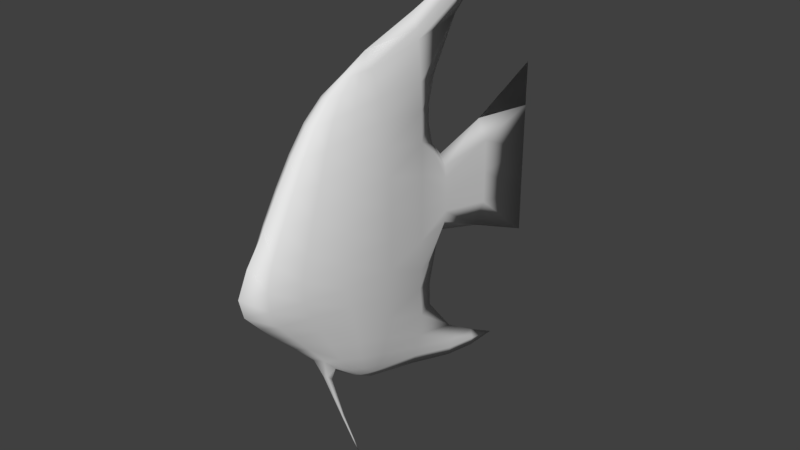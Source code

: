 # Source: engelfish.blend  (saved by Blender 2.78.0; exported with 4.5.12 LTS)
import bpy
from mathutils import Matrix  # noqa: F401  (used for matrix-valued properties, if any)

bpy.ops.wm.read_factory_settings(use_empty=True)
scene = bpy.context.scene
scene.name = 'Scene'

# ---- collections
col_collection_1 = bpy.data.collections.new('Collection 1'); scene.collection.children.link(col_collection_1)
col_collection_10 = bpy.data.collections.new('Collection 10'); scene.collection.children.link(col_collection_10)

# ---- materials (node trees are filled in below, after node groups)
mat_material = bpy.data.materials.new('Material')
mat_material.alpha_threshold = 0.0
mat_material.use_transparent_shadow = False
mat_material.roughness = 0.5

# ---- material node trees

# ---- world
world_world = bpy.data.worlds.new('World'); scene.world = world_world
world_world.color = (0.05088, 0.05088, 0.05088)
world_world.use_sun_shadow = False
world_world.sun_shadow_jitter_overblur = 0.0
world_world.cycles.sampling_method = 'MANUAL'

# ---- meshes
me_sphere = bpy.data.meshes.new('Sphere')
me_sphere.from_pydata([(0.03987, 0.0004742, 0.9805), (0.07371, 0.001071, 0.9233), (0.1049, 0.001682, 0.8306), (0.1322, 0.002509, 0.7058), (0.1546, 0.003498, 0.5537), (0.1713, 0.0009352, 0.3822), (0.1816, -3.874e-07, 0.1951), (0.185, -4.47e-07, 7.451e-08), (0.1816, 1.979e-05, -0.195), (0.1713, 0.003731, -0.3744), (0.1546, 0.008578, -0.5365), (0.1322, 0.01263, -0.679), (0.1049, 0.01289, -0.8028), (0.07371, 0.0124, -0.8963), (0.03987, 0.01169, -0.9548), (0.0372, -0.07082, 0.9788), (0.06845, -0.1322, 0.9164), (0.09726, -0.1863, 0.8177), (0.1225, -0.2311, 0.6865), (0.1432, -0.2664, 0.5285), (0.1586, -0.3071, 0.3585), (0.1681, -0.3431, 0.1783), (0.1713, -0.373, -0.003465), (0.1681, -0.362, -0.1654), (0.1586, -0.319, -0.3057), (0.1432, -0.2732, -0.4555), (0.1225, -0.2234, -0.602), (0.09726, -0.1732, -0.7438), (0.06845, -0.1168, -0.8578), (0.0372, -0.05491, -0.9368), (0.02957, -0.1285, 0.9759), (0.05349, -0.2396, 0.9077), (0.07554, -0.331, 0.7992), (0.09486, -0.4126, 0.6615), (0.1107, -0.4805, 0.4995), (0.1225, -0.552, 0.3298), (0.1298, -0.6173, 0.156), (0.1322, -0.6598, 0.005451), (0.1298, -0.654, -0.1271), (0.1225, -0.595, -0.2529), (0.1107, -0.5127, -0.388), (0.09486, -0.4222, -0.5339), (0.07554, -0.3279, -0.687), (0.05349, -0.2234, -0.8188), (0.02957, -0.1108, -0.9204), (0.01816, -0.1657, 0.9732), (0.0311, -0.3081, 0.9001), (0.04303, -0.4299, 0.788), (0.05349, -0.535, 0.6454), (0.06207, -0.6335, 0.4853), (0.06845, -0.7289, 0.3176), (0.07238, -0.8139, 0.1509), (0.0737, -0.8582, 0.008126), (0.07238, -0.8524, -0.119), (0.06845, -0.7901, -0.2416), (0.06207, -0.6829, -0.3657), (0.05349, -0.5616, -0.5031), (0.04303, -0.4327, -0.6521), (0.03414, -0.3306, -0.7585), (0.01816, -0.1476, -0.9081), (-5.821e-11, -0.1784, 0.9872), (-5.821e-11, -0.3311, 0.897), (-5.821e-11, -0.4635, 0.7834), (-5.821e-11, -0.5814, 0.6415), (-5.821e-11, -0.6918, 0.4827), (-5.821e-11, -0.7982, 0.3171), (-5.821e-11, -0.9263, 0.1459), (-5.821e-11, -0.998, -0.003515), (-5.821e-11, -0.9662, -0.1261), (-5.821e-11, -0.8616, -0.2445), (-5.821e-11, -0.7468, -0.367), (-5.821e-11, -0.613, -0.4976), (-5.821e-11, -0.4709, -0.6429), (-5.821e-11, -0.3206, -0.7857), (-5.821e-11, -0.1603, -0.9034), (-5.821e-11, 0.000162, 1.073), (-5.821e-11, 0.01127, -1.008), (0.01357, 0.4227, 1.097), (0.0255, 0.4233, 1.033), (0.0365, 0.4239, 0.9293), (0.04614, 0.4247, 0.7895), (0.05406, 0.4257, 0.6192), (0.05994, 0.4231, 0.427), (0.06356, 0.4222, 0.2174), (0.06478, 0.4222, -0.001113), (0.06356, 0.4222, -0.2196), (0.05994, 0.4259, -0.4205), (0.0531, 0.4286, -0.559), (0.04368, 0.4607, -0.7659), (0.0442, 0.4287, -0.8995), (0.0255, 0.4346, -1.005), (0.01357, 0.4339, -1.071), (-5.821e-11, 0.4021, 1.2), (-5.821e-11, 0.4334, -1.13), (-5.821e-11, 1.064, 0.3691), (0.01876, 1.119, 0.2062), (0.01997, 1.118, -0.00961), (0.01876, 1.119, -0.2243), (-5.821e-11, 1.066, -0.3795), (0.01357, 0.7401, 1.258), (0.0255, 0.7591, 1.197), (-5.821e-11, 0.7895, 1.098), (-5.821e-11, 1.586, 0.6028), (-5.821e-11, 0.7229, 1.315), (2.91e-11, 1.585, 0.3023), (-5.821e-11, 0.8068, -1.024), (0.0255, 0.8063, -1.129), (0.01357, 0.8056, -1.195), (-5.821e-11, 0.8052, -1.254), (-7.276e-11, 1.585, -0.01099), (4.366e-11, 1.585, -0.3242), (-5.821e-11, 1.588, -0.6122), (0.04821, 0.675, 0.1064), (0.04572, 0.675, -0.1857), (-5.821e-11, 0.675, -0.2595), (-5.821e-11, 0.675, 0.2569), (0.04943, 0.675, -0.004599), (0.03742, 0.6774, 0.1849), (0.04821, 0.675, -0.1155), (0.01357, 0.9948, 1.348), (-5.821e-11, 1.014, 1.287), (-5.821e-11, 0.9776, 1.405), (-5.821e-11, 1.053, -1.177), (0.01357, 1.053, -1.243), (-5.821e-11, 1.052, -1.302), (-5.821e-11, 0.6019, 0.7857), (-5.821e-11, 0.559, 0.6256), (-5.821e-11, 0.5583, 0.4938), (-5.821e-11, 0.5884, -0.6021), (-5.821e-11, 0.5924, -0.7617), (-5.821e-11, 1.304, 1.479), (-5.821e-11, 1.288, -1.308), (0.04387, 0.554, 0.3198), (-5.821e-11, 0.5947, 0.3512), (-5.821e-11, 0.6145, -0.4989), (0.02993, 0.5302, -0.44), (0.01772, -0.3835, -0.7946), (0.01436, -0.3439, -0.8357), (-7.276e-11, -0.3983, -0.7927), (-7.276e-11, -0.3373, -0.8508), (0.002673, -0.1605, -1.388), (0.002312, -0.1548, -1.386), (-2.791e-11, -0.1614, -1.389), (-2.791e-11, -0.1527, -1.386), (-3.922e-11, -0.061, -1.636), (0.004251, -0.2394, -1.159), (-2.091e-11, -0.2359, -1.16), (-2.091e-11, -0.2531, -1.162), (0.004997, -0.2509, -1.16), (-4.683e-11, -0.2866, -1.005), (-4.683e-11, -0.3257, -0.9773), (0.01136, -0.3172, -0.9772), (0.009304, -0.2917, -0.9974)], [], [(5, 4, 19, 20), (13, 12, 27, 28), (6, 5, 20, 21), (14, 13, 28, 29), (7, 6, 21, 22), (0, 75, 15), (76, 14, 29), (8, 7, 22, 23), (1, 0, 15, 16), (9, 8, 23, 24), (2, 1, 16, 17), (10, 9, 24, 25), (3, 2, 17, 18), (11, 10, 25, 26), (4, 3, 18, 19), (12, 11, 26, 27), (24, 23, 38, 39), (17, 16, 31, 32), (25, 24, 39, 40), (18, 17, 32, 33), (26, 25, 40, 41), (19, 18, 33, 34), (27, 26, 41, 42), (20, 19, 34, 35), (28, 27, 42, 43), (21, 20, 35, 36), (29, 28, 43, 44), (22, 21, 36, 37), (15, 75, 30), (76, 29, 44), (23, 22, 37, 38), (16, 15, 30, 31), (43, 42, 57, 58), (36, 35, 50, 51), (44, 43, 58, 59), (37, 36, 51, 52), (30, 75, 45), (76, 44, 59), (38, 37, 52, 53), (31, 30, 45, 46), (39, 38, 53, 54), (32, 31, 46, 47), (40, 39, 54, 55), (33, 32, 47, 48), (41, 40, 55, 56), (34, 33, 48, 49), (42, 41, 56, 57), (35, 34, 49, 50), (47, 46, 61, 62), (55, 54, 69, 70), (48, 47, 62, 63), (56, 55, 70, 71), (49, 48, 63, 64), (57, 56, 71, 72), (50, 49, 64, 65), (58, 57, 136, 137), (51, 50, 65, 66), (59, 58, 73, 74), (52, 51, 66, 67), (45, 75, 60), (76, 59, 74), (53, 52, 67, 68), (46, 45, 60, 61), (54, 53, 68, 69), (9, 10, 87, 86), (2, 3, 80, 79), (10, 11, 88, 87), (3, 4, 81, 80), (11, 12, 89, 88), (4, 5, 82, 81), (75, 0, 77, 92), (12, 13, 90, 89), (5, 6, 83, 82), (14, 76, 93, 91), (13, 14, 91, 90), (6, 7, 84, 83), (7, 8, 85, 84), (0, 1, 78, 77), (8, 9, 86, 85), (1, 2, 79, 78), (83, 84, 116, 112), (84, 85, 118, 116), (82, 83, 132), (85, 86, 113, 118), (79, 80, 101), (77, 78, 100, 99), (92, 77, 99, 103), (78, 79, 101, 100), (91, 93, 108, 107), (90, 91, 107, 106), (88, 89, 105), (89, 90, 106, 105), (82, 132, 133, 127), (87, 135, 86), (96, 97, 110, 109), (94, 95, 104, 102), (97, 98, 111, 110), (95, 96, 109, 104), (103, 99, 119, 121), (115, 117, 94), (117, 112, 95, 94), (113, 114, 98), (118, 113, 98, 97), (112, 116, 96, 95), (116, 118, 97, 96), (99, 100, 120, 119), (101, 120, 100), (107, 108, 124, 123), (106, 107, 123, 122), (106, 122, 105), (80, 81, 125), (80, 125, 101), (126, 81, 127), (127, 81, 82), (87, 88, 128), (88, 105, 129), (87, 128, 134, 135), (119, 130, 121), (120, 130, 119), (124, 131, 123), (123, 131, 122), (133, 132, 117, 115), (132, 83, 112, 117), (125, 81, 126), (135, 134, 114), (86, 135, 113), (128, 88, 129), (113, 135, 114), (146, 145, 141, 143), (144, 143, 141), (73, 58, 137, 139), (57, 72, 138, 136), (140, 142, 144), (141, 140, 144), (148, 147, 142, 140), (145, 148, 140, 141), (152, 151, 148, 145), (151, 150, 147, 148), (149, 152, 145, 146), (139, 137, 152, 149), (136, 138, 150, 151), (137, 136, 151, 152)])
me_sphere.polygons.foreach_set('use_smooth', [True] * 142)
_uv = me_sphere.uv_layers.new(name='UVMap')
_uv.uv.foreach_set('vector', [0.3314, 0.5821, 0.3307, 0.6381, 0.2434, 0.628, 0.2312, 0.5725, 0.338, 0.1618, 0.3389, 0.1935, 0.2789, 0.2116, 0.297, 0.174, 0.3325, 0.5208, 0.3314, 0.5821, 0.2312, 0.5725, 0.2205, 0.5136, 0.3365, 0.14, 0.338, 0.1618, 0.297, 0.174, 0.3153, 0.1461, 0.3334, 0.4569, 0.3325, 0.5208, 0.2205, 0.5136, 0.2116, 0.4542, 0.3227, 0.7829, 0.3201, 0.8162, 0.2993, 0.781, 0.3344, 0.1183, 0.3365, 0.14, 0.3153, 0.1461, 0.3343, 0.3929, 0.3334, 0.4569, 0.2116, 0.4542, 0.2158, 0.4013, 0.3245, 0.7612, 0.3227, 0.7829, 0.2993, 0.781, 0.2815, 0.7566, 0.3359, 0.3342, 0.3343, 0.3929, 0.2158, 0.4013, 0.2301, 0.3554, 0.3265, 0.7293, 0.3245, 0.7612, 0.2815, 0.7566, 0.2663, 0.7227, 0.3376, 0.2812, 0.3359, 0.3342, 0.2301, 0.3554, 0.2453, 0.3062, 0.3286, 0.6879, 0.3265, 0.7293, 0.2663, 0.7227, 0.2536, 0.6796, 0.3391, 0.2345, 0.3376, 0.2812, 0.2453, 0.3062, 0.262, 0.258, 0.3307, 0.6381, 0.3286, 0.6879, 0.2536, 0.6796, 0.2434, 0.628, 0.3389, 0.1935, 0.3391, 0.2345, 0.262, 0.258, 0.2789, 0.2116, 0.2301, 0.3554, 0.2158, 0.4013, 0.1195, 0.4127, 0.1385, 0.3714, 0.2663, 0.7227, 0.2815, 0.7566, 0.2471, 0.7529, 0.2199, 0.7168, 0.2453, 0.3062, 0.2301, 0.3554, 0.1385, 0.3714, 0.1652, 0.3265, 0.2536, 0.6796, 0.2663, 0.7227, 0.2199, 0.7168, 0.1946, 0.6719, 0.262, 0.258, 0.2453, 0.3062, 0.1652, 0.3265, 0.195, 0.2777, 0.2434, 0.628, 0.2536, 0.6796, 0.1946, 0.6719, 0.173, 0.6189, 0.2789, 0.2116, 0.262, 0.258, 0.195, 0.2777, 0.2268, 0.2269, 0.2312, 0.5725, 0.2434, 0.628, 0.173, 0.6189, 0.1504, 0.5628, 0.297, 0.174, 0.2789, 0.2116, 0.2268, 0.2269, 0.2619, 0.1842, 0.2205, 0.5136, 0.2312, 0.5725, 0.1504, 0.5628, 0.1301, 0.5054, 0.3153, 0.1461, 0.297, 0.174, 0.2619, 0.1842, 0.2972, 0.1506, 0.2116, 0.4542, 0.2205, 0.5136, 0.1301, 0.5054, 0.1172, 0.456, 0.2993, 0.781, 0.3201, 0.8162, 0.2802, 0.7797, 0.3344, 0.1183, 0.3153, 0.1461, 0.2972, 0.1506, 0.2158, 0.4013, 0.2116, 0.4542, 0.1172, 0.456, 0.1195, 0.4127, 0.2815, 0.7566, 0.2993, 0.781, 0.2802, 0.7797, 0.2471, 0.7529, 0.2619, 0.1842, 0.2268, 0.2269, 0.1893, 0.2347, 0.2242, 0.1995, 0.1301, 0.5054, 0.1504, 0.5628, 0.08925, 0.5596, 0.06267, 0.5034, 0.2972, 0.1506, 0.2619, 0.1842, 0.2242, 0.1995, 0.2846, 0.1525, 0.1172, 0.456, 0.1301, 0.5054, 0.06267, 0.5034, 0.04939, 0.4558, 0.2802, 0.7797, 0.3201, 0.8162, 0.2675, 0.7797, 0.3344, 0.1183, 0.2972, 0.1506, 0.2846, 0.1525, 0.1195, 0.4127, 0.1172, 0.456, 0.04939, 0.4558, 0.05209, 0.4141, 0.2471, 0.7529, 0.2802, 0.7797, 0.2675, 0.7797, 0.2244, 0.7523, 0.1385, 0.3714, 0.1195, 0.4127, 0.05209, 0.4141, 0.0723, 0.3738, 0.2199, 0.7168, 0.2471, 0.7529, 0.2244, 0.7523, 0.1864, 0.7155, 0.1652, 0.3265, 0.1385, 0.3714, 0.0723, 0.3738, 0.1062, 0.3316, 0.1946, 0.6719, 0.2199, 0.7168, 0.1864, 0.7155, 0.1522, 0.6692, 0.195, 0.2777, 0.1652, 0.3265, 0.1062, 0.3316, 0.1459, 0.2849, 0.173, 0.6189, 0.1946, 0.6719, 0.1522, 0.6692, 0.1199, 0.616, 0.2268, 0.2269, 0.195, 0.2777, 0.1459, 0.2849, 0.1893, 0.2347, 0.1504, 0.5628, 0.173, 0.6189, 0.1199, 0.616, 0.08925, 0.5596, 0.1864, 0.7155, 0.2244, 0.7523, 0.2129, 0.7573, 0.1693, 0.7206, 0.1062, 0.3316, 0.0723, 0.3738, 0.03993, 0.3672, 0.07709, 0.3244, 0.1522, 0.6692, 0.1864, 0.7155, 0.1693, 0.7206, 0.1291, 0.6741, 0.1459, 0.2849, 0.1062, 0.3316, 0.07709, 0.3244, 0.1215, 0.2796, 0.1199, 0.616, 0.1522, 0.6692, 0.1291, 0.6741, 0.09174, 0.6207, 0.1893, 0.2347, 0.1459, 0.2849, 0.1215, 0.2796, 0.17, 0.2312, 0.08925, 0.5596, 0.1199, 0.616, 0.09174, 0.6207, 0.05687, 0.5641, 0.979, 0.7021, 0.9451, 0.781, 0.9421, 0.69, 0.956, 0.6547, 0.06267, 0.5034, 0.08925, 0.5596, 0.05687, 0.5641, 0.01783, 0.5033, 0.2846, 0.1525, 0.2242, 0.1995, 0.224, 0.1849, 0.2779, 0.1496, 0.04939, 0.4558, 0.06267, 0.5034, 0.01783, 0.5033, -0.003261, 0.4512, 0.2675, 0.7797, 0.3201, 0.8162, 0.262, 0.7863, 0.3344, 0.1183, 0.2846, 0.1525, 0.2779, 0.1496, 0.05209, 0.4141, 0.04939, 0.4558, -0.003261, 0.4512, 0.007214, 0.4097, 0.2244, 0.7523, 0.2675, 0.7797, 0.262, 0.7863, 0.2129, 0.7573, 0.0723, 0.3738, 0.05209, 0.4141, 0.007214, 0.4097, 0.03993, 0.3672, 0.3359, 0.3342, 0.3376, 0.2812, 0.48, 0.2686, 0.4806, 0.3154, 0.3265, 0.7293, 0.3286, 0.6879, 0.4682, 0.7268, 0.4648, 0.7737, 0.3376, 0.2812, 0.3391, 0.2345, 0.4879, 0.1983, 0.48, 0.2686, 0.3286, 0.6879, 0.3307, 0.6381, 0.4721, 0.6695, 0.4682, 0.7268, 0.3391, 0.2345, 0.3389, 0.1935, 0.475, 0.1541, 0.4879, 0.1983, 0.3307, 0.6381, 0.3314, 0.5821, 0.4754, 0.6046, 0.4721, 0.6695, 0.3201, 0.8162, 0.3227, 0.7829, 0.4608, 0.8306, 0.4519, 0.8645, 0.3389, 0.1935, 0.338, 0.1618, 0.4758, 0.1181, 0.475, 0.1541, 0.3314, 0.5821, 0.3325, 0.5208, 0.4784, 0.5332, 0.4754, 0.6046, 0.3365, 0.14, 0.3344, 0.1183, 0.4737, 0.07558, 0.4746, 0.09584, 0.338, 0.1618, 0.3365, 0.14, 0.4746, 0.09584, 0.4758, 0.1181, 0.3325, 0.5208, 0.3334, 0.4569, 0.4804, 0.4585, 0.4784, 0.5332, 0.3334, 0.4569, 0.3343, 0.3929, 0.4807, 0.3835, 0.4804, 0.4585, 0.3227, 0.7829, 0.3245, 0.7612, 0.4624, 0.8087, 0.4608, 0.8306, 0.3343, 0.3929, 0.3359, 0.3342, 0.4806, 0.3154, 0.4807, 0.3835, 0.3245, 0.7612, 0.3265, 0.7293, 0.4648, 0.7737, 0.4624, 0.8087, 0.4784, 0.5332, 0.4804, 0.4585, 0.5684, 0.4588, 0.5676, 0.4977, 0.4804, 0.4585, 0.4807, 0.3835, 0.5693, 0.4198, 0.5684, 0.4588, 0.4754, 0.6046, 0.4784, 0.5332, 0.5224, 0.5704, 0.4807, 0.3835, 0.4806, 0.3154, 0.5697, 0.3952, 0.5693, 0.4198, 0.4648, 0.7737, 0.4682, 0.7268, 0.5835, 0.8383, 0.4608, 0.8306, 0.4624, 0.8087, 0.5703, 0.871, 0.5626, 0.8912, 0.4519, 0.8645, 0.4608, 0.8306, 0.5626, 0.8912, 0.5555, 0.9099, 0.4624, 0.8087, 0.4648, 0.7737, 0.5835, 0.8383, 0.5703, 0.871, 0.4746, 0.09584, 0.4737, 0.07558, 0.5948, 0.0292, 0.596, 0.0494, 0.4758, 0.1181, 0.4746, 0.09584, 0.596, 0.0494, 0.5971, 0.07132, 0.4879, 0.1983, 0.475, 0.1541, 0.5997, 0.1066, 0.475, 0.1541, 0.4758, 0.1181, 0.5971, 0.07132, 0.5997, 0.1066, 0.4754, 0.6046, 0.5224, 0.5704, 0.5404, 0.5849, 0.5231, 0.6312, 0.48, 0.2686, 0.5171, 0.3072, 0.4806, 0.3154, 0.723, 0.4612, 0.7257, 0.3881, 0.8841, 0.3602, 0.8807, 0.4654, 0.7023, 0.5895, 0.7212, 0.5347, 0.8779, 0.5707, 0.8761, 0.6718, 0.7257, 0.3881, 0.7105, 0.3349, 0.889, 0.2635, 0.8841, 0.3602, 0.7212, 0.5347, 0.723, 0.4612, 0.8807, 0.4654, 0.8779, 0.5707, 0.5555, 0.9099, 0.5626, 0.8912, 0.6447, 0.9268, 0.6376, 0.9455, 0.5683, 0.5539, 0.5678, 0.5253, 0.7023, 0.5895, 0.5678, 0.5253, 0.5676, 0.4977, 0.7212, 0.5347, 0.7023, 0.5895, 0.5697, 0.3952, 0.5733, 0.3642, 0.7105, 0.3349, 0.5693, 0.4198, 0.5697, 0.3952, 0.7105, 0.3349, 0.7257, 0.3881, 0.5676, 0.4977, 0.5684, 0.4588, 0.723, 0.4612, 0.7212, 0.5347, 0.5684, 0.4588, 0.5693, 0.4198, 0.7257, 0.3881, 0.723, 0.4612, 0.5626, 0.8912, 0.5703, 0.871, 0.6526, 0.9067, 0.6447, 0.9268, 0.5835, 0.8383, 0.6526, 0.9067, 0.5703, 0.871, 0.596, 0.0494, 0.5948, 0.0292, 0.6755, 0.009656, 0.6765, 0.02976, 0.5971, 0.07132, 0.596, 0.0494, 0.6765, 0.02976, 0.678, 0.05172, 0.5971, 0.07132, 0.678, 0.05172, 0.5997, 0.1066, 0.4682, 0.7268, 0.4721, 0.6695, 0.5296, 0.7296, 0.4682, 0.7268, 0.5296, 0.7296, 0.5835, 0.8383, 0.52, 0.6751, 0.4721, 0.6695, 0.5231, 0.6312, 0.5231, 0.6312, 0.4721, 0.6695, 0.4754, 0.6046, 0.48, 0.2686, 0.4879, 0.1983, 0.5354, 0.2512, 0.4879, 0.1983, 0.5997, 0.1066, 0.5344, 0.1982, 0.48, 0.2686, 0.5354, 0.2512, 0.5459, 0.285, 0.5171, 0.3072, 0.6447, 0.9268, 0.7439, 0.977, 0.6376, 0.9455, 0.6526, 0.9067, 0.7439, 0.977, 0.6447, 0.9268, 0.6755, 0.009656, 0.7532, 0.004849, 0.6765, 0.02976, 0.6765, 0.02976, 0.7532, 0.004849, 0.678, 0.05172, 0.5404, 0.5849, 0.5224, 0.5704, 0.5678, 0.5253, 0.5683, 0.5539, 0.5224, 0.5704, 0.4784, 0.5332, 0.5676, 0.4977, 0.5678, 0.5253, 0.5296, 0.7296, 0.4721, 0.6695, 0.52, 0.6751, 0.5171, 0.3072, 0.5459, 0.285, 0.5733, 0.3642, 0.4806, 0.3154, 0.5171, 0.3072, 0.5697, 0.3952, 0.5354, 0.2512, 0.4879, 0.1983, 0.5344, 0.1982, 0.5697, 0.3952, 0.5171, 0.3072, 0.5733, 0.3642, 0.9372, 0.4464, 0.9342, 0.4478, 0.9233, 0.3028, 0.9258, 0.3021, 0.912, 0.1529, 0.9258, 0.3021, 0.9233, 0.3028, 0.9871, 0.6781, 0.979, 0.7021, 0.956, 0.6547, 0.9629, 0.6415, 0.9451, 0.781, 0.912, 0.7903, 0.9284, 0.6935, 0.9421, 0.69, 0.9198, 0.3031, 0.9171, 0.3023, 0.912, 0.1529, 0.9233, 0.3028, 0.9198, 0.3031, 0.912, 0.1529, 0.9277, 0.4503, 0.9242, 0.4497, 0.9171, 0.3023, 0.9198, 0.3031, 0.9342, 0.4478, 0.9277, 0.4503, 0.9198, 0.3031, 0.9233, 0.3028, 0.9451, 0.5499, 0.9363, 0.5667, 0.9277, 0.4503, 0.9342, 0.4478, 0.9363, 0.5667, 0.9278, 0.5687, 0.9242, 0.4497, 0.9277, 0.4503, 0.9501, 0.5437, 0.9451, 0.5499, 0.9342, 0.4478, 0.9372, 0.4464, 0.9629, 0.6415, 0.956, 0.6547, 0.9451, 0.5499, 0.9501, 0.5437, 0.9421, 0.69, 0.9284, 0.6935, 0.9278, 0.5687, 0.9363, 0.5667, 0.956, 0.6547, 0.9421, 0.69, 0.9363, 0.5667, 0.9451, 0.5499])
me_sphere.materials.append(mat_material)
me_sphere.use_remesh_preserve_volume = False
me_sphere.use_remesh_preserve_attributes = False
me_sphere.use_mirror_vertex_groups = False
me_sphere.update()
arm_armature = bpy.data.armatures.new('Armature')  # bones are not reproduced

# ---- objects
ob_sphere = bpy.data.objects.new('Sphere', me_sphere)
ob_armature = bpy.data.objects.new('Armature', arm_armature)

# ---- transforms, parenting, visibility, modifiers, constraints
ob_sphere.parent = ob_armature
ob_sphere.matrix_parent_inverse = Matrix(((1.0, 2.15e-16, 2.219e-16, 1.964e-16), (2.219e-16, -4.371e-08, -1.0, -3.994e-08), (-2.15e-16, 1.0, -4.371e-08, 0.9136), (0.0, 0.0, 0.0, 1.0)))
ob_sphere.location = (0.0, 0.0, 0.0)
ob_sphere.lineart.crease_threshold = 0.0
_vg = ob_sphere.vertex_groups.new(name='Bone')
for _i, _w in zip([0, 1, 2, 3, 4, 5, 6, 7, 8, 9, 10, 11, 12, 13, 14, 15, 16, 17, 18, 19, 20, 21, 22, 23, 24, 25, 26, 27, 28, 29, 30, 31, 32, 33, 34, 35, 36, 37, 38, 39, 40, 41, 42, 43, 44, 45, 46, 47, 48, 49, 50, 51, 52, 53, 54, 55, 56, 57, 58, 59, 60, 61, 62, 63, 64, 65, 66, 67, 68, 69, 70, 71, 72, 73, 74, 75, 76, 136, 137, 138, 139, 140, 141, 142, 143, 144, 145, 146, 147, 148, 149, 150, 151, 152], [0.0726, 0.07802, 0.08713, 0.09962, 0.1172, 0.153, 0.2564, 0.7551, 0.2553, 0.1575, 0.1188, 0.09477, 0.07971, 0.06873, 0.05873, 0.09703, 0.136, 0.1934, 0.277, 0.4097, 0.6629, 0.8648, 0.9566, 0.8798, 0.7372, 0.5672, 0.3842, 0.2555, 0.1732, 0.1139, 0.1161, 0.1928, 0.2959, 0.4491, 0.6689, 0.8505, 0.9608, 0.991, 0.9768, 0.9128, 0.7914, 0.6157, 0.4179, 0.2713, 0.1658, 0.129, 0.2356, 0.3721, 0.5842, 0.7786, 0.9146, 0.9822, 0.9981, 0.9914, 0.9592, 0.8765, 0.7289, 0.5207, 0.3752, 0.2028, 0.1284, 0.2518, 0.4017, 0.6256, 0.8094, 0.9314, 0.9901, 0.9963, 0.9896, 0.9617, 0.8908, 0.7602, 0.5728, 0.3522, 0.2223, 0.06319, 0.03233, 0.3866, 0.3831, 0.3891, 0.3848, 0.4253, 0.4253, 0.4253, 0.4253, 0.4253, 0.4246, 0.4249, 0.4244, 0.4243, 0.3928, 0.3875, 0.3879, 0.3917]): _vg.add([_i], _w, 'REPLACE')
_vg = ob_sphere.vertex_groups.new(name='Bone.001')
for _i, _w in zip([5, 6, 7, 8, 9, 82, 83, 84, 85, 86, 87, 94, 95, 97, 98, 102, 104, 110, 111, 112, 113, 114, 115, 116, 117, 118, 126, 127, 128, 132, 133, 134, 135], [0.02776, 0.05537, 0.04309, 0.05474, 0.01663, 0.1671, 0.7223, 0.9815, 0.6943, 0.1904, 0.05613, 0.139, 0.07576, 0.07834, 0.1331, 0.0143, 0.000526, 0.01242, 0.03799, 0.927, 0.844, 0.7159, 0.7286, 0.9914, 0.8364, 0.9222, 0.07583, 0.2258, 0.0936, 0.6093, 0.575, 0.1762, 0.2262]): _vg.add([_i], _w, 'REPLACE')
_vg = ob_sphere.vertex_groups.new(name='Bone.002')
for _i, _w in zip([94, 95, 96, 97, 98, 102, 104, 109, 110, 111, 112, 113, 114, 115, 117, 118, 132, 133, 135], [0.8363, 0.9138, 0.9989, 0.9091, 0.838, 0.9626, 0.9707, 0.9985, 0.963, 0.947, 0.03081, 0.08063, 0.1242, 0.1191, 0.07958, 0.03975, 0.04304, 0.06481, 0.0035]): _vg.add([_i], _w, 'REPLACE')
_vg = ob_sphere.vertex_groups.new(name='Bone.003')
for _i, _w in zip([0, 1, 2, 3, 4, 5, 6, 7, 15, 16, 17, 18, 19, 20, 21, 30, 31, 32, 33, 34, 35, 36, 45, 46, 47, 48, 49, 50, 60, 61, 62, 63, 64, 65, 75, 77, 78, 79, 80, 81, 82, 83, 92, 101, 112, 115, 117, 125, 126, 127, 132, 133], [0.9024, 0.9015, 0.8952, 0.8811, 0.8539, 0.7977, 0.6618, 0.0966, 0.8801, 0.8459, 0.7907, 0.7071, 0.5727, 0.319, 0.1186, 0.864, 0.7918, 0.6905, 0.5385, 0.3206, 0.1422, 0.02057, 0.8534, 0.7503, 0.6156, 0.4055, 0.2142, 0.08153, 0.8542, 0.7345, 0.5864, 0.3648, 0.1842, 0.06552, 0.8997, 0.9354, 0.9862, 0.9972, 0.9975, 0.9646, 0.8081, 0.2388, 0.712, 0.1626, 0.01004, 0.1448, 0.07948, 0.7663, 0.8374, 0.7173, 0.3277, 0.343]): _vg.add([_i], _w, 'REPLACE')
_vg = ob_sphere.vertex_groups.new(name='Bone.006')
for _i, _w in zip([75, 77, 92, 99, 100, 101, 103, 119, 120, 121, 125, 126, 127, 130], [0.01369, 0.06388, 0.2862, 0.9933, 0.9859, 0.8335, 0.9818, 1.0, 0.9998, 0.9996, 0.2112, 0.07582, 0.005297, 0.9999]): _vg.add([_i], _w, 'REPLACE')
_vg = ob_sphere.vertex_groups.new(name='Bone.004')
for _i, _w in zip([6, 7, 8, 9, 10, 11, 12, 13, 14, 23, 24, 25, 26, 27, 28, 29, 39, 40, 41, 42, 43, 44, 54, 55, 56, 57, 58, 59, 69, 70, 71, 72, 73, 74, 76, 85, 86, 87, 88, 89, 90, 91, 93, 98, 105, 106, 113, 114, 118, 128, 129, 134, 135, 136, 137, 138, 139, 140, 141, 142, 143, 144, 145, 146, 147, 148, 149, 150, 151, 152], [0.0005336, 0.1014, 0.6645, 0.7977, 0.8524, 0.8807, 0.8917, 0.8909, 0.8613, 0.1047, 0.2468, 0.4164, 0.5981, 0.722, 0.7932, 0.8268, 0.08219, 0.2012, 0.3744, 0.5684, 0.706, 0.7925, 0.02753, 0.1193, 0.2646, 0.4702, 0.6111, 0.7666, 0.023, 0.1056, 0.2339, 0.4189, 0.6323, 0.7533, 0.8316, 0.2685, 0.7805, 0.9216, 0.9728, 0.9948, 0.9795, 0.5049, 0.3094, 0.004946, 0.1909, 0.02694, 0.07044, 0.1523, 0.01077, 0.8194, 0.7594, 0.7549, 0.7214, 0.6001, 0.6033, 0.5976, 0.6016, 0.5641, 0.5641, 0.5641, 0.5641, 0.5641, 0.5647, 0.5645, 0.5649, 0.565, 0.5943, 0.5992, 0.5988, 0.5953]): _vg.add([_i], _w, 'REPLACE')
_vg = ob_sphere.vertex_groups.new(name='Bone.005')
for _i, _w in zip([13, 14, 28, 29, 44, 76, 91, 93, 105, 106, 107, 108, 122, 123, 124, 128, 129, 131, 134], [0.01846, 0.07472, 0.003136, 0.05338, 0.02067, 0.1226, 0.495, 0.6905, 0.8041, 0.9608, 0.9997, 1.001, 1.003, 1.001, 1.0, 0.07063, 0.2142, 0.9988, 0.03005]): _vg.add([_i], _w, 'REPLACE')
_m = ob_sphere.modifiers.new('Mirror', 'MIRROR')
_m = ob_sphere.modifiers.new('Armature', 'ARMATURE')
_m.object = ob_armature
ob_armature.location = (0.0, -0.9136, 0.0)
ob_armature.rotation_euler = (-1.571, -2.219e-16, 2.15e-16)
ob_armature.lineart.crease_threshold = 0.0

# ---- collection membership
col_collection_1.objects.link(ob_sphere)
col_collection_10.objects.link(ob_armature)

# ---- scene / render settings (as saved in the file)
scene.frame_start = 1; scene.frame_end = 250; scene.frame_set(1)
scene.render.engine = 'BLENDER_EEVEE_NEXT'
scene.render.resolution_percentage = 50
scene.render.dither_intensity = 0.0
scene.cycles.use_denoising = False
scene.cycles.samples = 128
scene.cycles.sampling_pattern = 'TABULATED_SOBOL'
scene.cycles.light_sampling_threshold = 0.0
scene.cycles.use_adaptive_sampling = False
scene.cycles.use_light_tree = False
scene.cycles.blur_glossy = 0.0
scene.cycles.sample_clamp_indirect = 0.0
scene.view_settings.view_transform = 'Standard'
bpy.context.view_layer.update()

# ---- added for rendering (the .blend has no active camera and no usable light): camera, sun
cam_auto = bpy.data.cameras.new('AutoCamera')
cam_auto.lens = 50.0
cam_auto.sensor_width = 36.0
cam_auto.clip_end = 1000.0
ob_auto_camera = bpy.data.objects.new('AutoCamera', cam_auto)
scene.collection.objects.link(ob_auto_camera)
ob_auto_camera.location = (3.76184, -4.21897, 2.93121)
ob_auto_camera.rotation_euler = (1.09748, -7.21219e-08, 0.694738)
scene.camera = ob_auto_camera
light_auto_sun = bpy.data.lights.new('AutoSun', 'SUN')
light_auto_sun.energy = 3.0
light_auto_sun.angle = 0.0523599
ob_auto_sun = bpy.data.objects.new('AutoSun', light_auto_sun)
scene.collection.objects.link(ob_auto_sun)
ob_auto_sun.rotation_euler = (0.872665, 0.174533, 0.523599)
bpy.context.view_layer.update()
